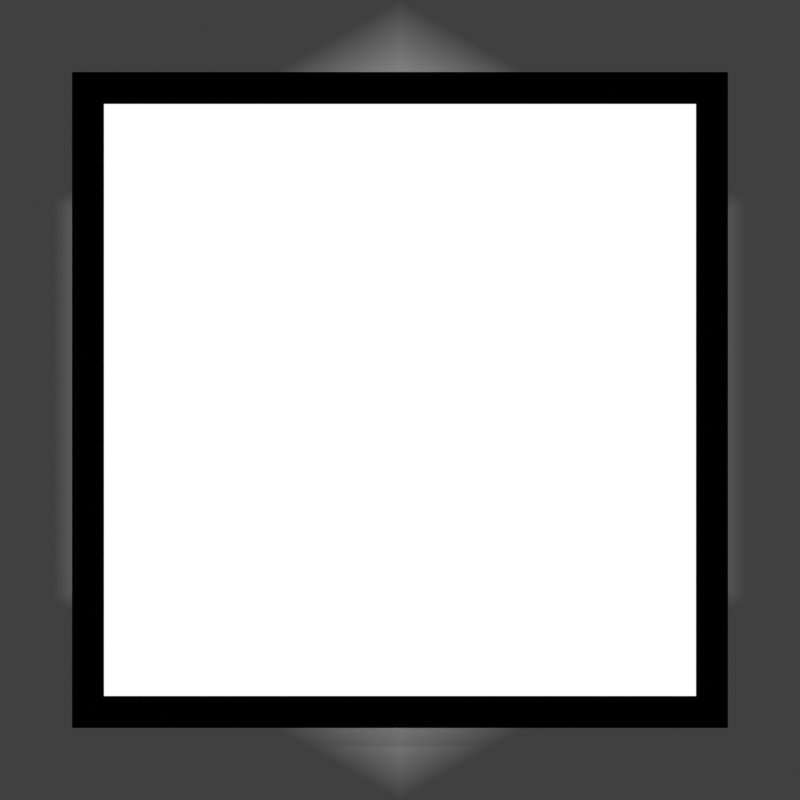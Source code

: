 # Source: stop.blend  (saved by Blender 4.5.91; exported with 4.5.12 LTS)
import bpy
from mathutils import Matrix  # noqa: F401  (used for matrix-valued properties, if any)

bpy.ops.wm.read_factory_settings(use_empty=True)
scene = bpy.context.scene
scene.name = 'Scene'

# ---- collections
col_cam___light = bpy.data.collections.new('Cam & Light'); scene.collection.children.link(col_cam___light)
col_object = bpy.data.collections.new('Object'); scene.collection.children.link(col_object)

# ---- materials (node trees are filled in below, after node groups)
mat_star_bg = bpy.data.materials.new('Star.BG')
mat_star_simple = bpy.data.materials.new('Star.Simple')
mat_star_black = bpy.data.materials.new('Star.Black')

# ---- material node trees
mat_star_bg.use_nodes = True; mat_star_bg.node_tree.nodes.clear()
_N = mat_star_bg.node_tree.nodes; _L = mat_star_bg.node_tree.links
n0 = _N.new('ShaderNodeOutputMaterial'); n0.name = 'Material Output'; n0.location = (200, 100)
n1 = _N.new('ShaderNodeBsdfPrincipled'); n1.name = 'Principled BSDF'; n1.location = (-492, 131)
n1.inputs[28].default_value = 0.5
n2 = _N.new('ShaderNodeMixShader'); n2.name = 'Mix Shader'; n2.location = (-59, 105)
n3 = _N.new('ShaderNodeBsdfTransparent'); n3.name = 'Transparent BSDF'; n3.location = (-398, 233)
n4 = _N.new('ShaderNodeVertexColor'); n4.name = 'Color Attribute'; n4.location = (-402, 355)
n4.layer_name = 'Alpha'
_L.new(n2.outputs[0], n0.inputs[0])
_L.new(n4.outputs[0], n2.inputs[0])
_L.new(n3.outputs[0], n2.inputs[1])
_L.new(n1.outputs[0], n2.inputs[2])
n0.is_active_output = True
mat_star_simple.use_nodes = True; mat_star_simple.node_tree.nodes.clear()
_N = mat_star_simple.node_tree.nodes; _L = mat_star_simple.node_tree.links
n0 = _N.new('ShaderNodeOutputMaterial'); n0.name = 'Material Output'; n0.location = (200, 100)
n1 = _N.new('ShaderNodeEmission'); n1.name = 'Emission'; n1.location = (-67, -54)
_L.new(n1.outputs[0], n0.inputs[0])
n0.is_active_output = True
mat_star_black.use_nodes = True; mat_star_black.node_tree.nodes.clear()
_N = mat_star_black.node_tree.nodes; _L = mat_star_black.node_tree.links
n0 = _N.new('ShaderNodeOutputMaterial'); n0.name = 'Material Output'; n0.location = (200, 100)
n1 = _N.new('ShaderNodeEmission'); n1.name = 'Emission'; n1.location = (-67, -54)
n1.inputs[0].default_value = (0.0, 0.0, 0.0, 1.0)
_L.new(n1.outputs[0], n0.inputs[0])
n0.is_active_output = True

# ---- world
world_world = bpy.data.worlds.new('World'); scene.world = world_world
world_world.use_nodes = True; world_world.node_tree.nodes.clear()
_N = world_world.node_tree.nodes; _L = world_world.node_tree.links
n0 = _N.new('ShaderNodeOutputWorld'); n0.name = 'World Output'; n0.location = (200, 100)
n1 = _N.new('ShaderNodeBackground'); n1.name = 'Background'; n1.location = (-200, 100)
n1.inputs[0].default_value = (0.05088, 0.05088, 0.05088, 1.0)
_L.new(n1.outputs[0], n0.inputs[0])
n0.is_active_output = True
world_world.color = (0.05088, 0.05088, 0.05088)
world_world.sun_shadow_jitter_overblur = 0.0

# ---- cameras
cam_camera = bpy.data.cameras.new('Camera')
cam_camera.type = 'ORTHO'
cam_camera.clip_end = 100.0
cam_camera.ortho_scale = 1.0

# ---- lights
light_sun = bpy.data.lights.new('Sun', 'SUN')
light_sun.energy = 1.0

# ---- meshes
me_circle_001 = bpy.data.meshes.new('Circle.001')
me_circle_001.from_pydata([(0.0, 0.5, 0.0), (-0.433, 0.25, 0.0), (-0.433, -0.25, 0.0), (0.0, -0.5, 0.0), (0.433, -0.25, 0.0), (0.433, 0.25, 0.0), (5.712e-09, -8.568e-09, 0.0)], [], [(4, 3, 6), (2, 1, 6), (5, 4, 6), (3, 2, 6), (1, 0, 6), (0, 5, 6)])
me_circle_001.polygons.foreach_set('use_smooth', [True] * 6)
_uv = me_circle_001.uv_layers.new(name='UVMap')
_uv.uv.foreach_set('vector', [0.0, 0.0, 0.0, 0.0, 0.0, 0.0, 0.0, 0.0, 0.0, 0.0, 0.0, 0.0, 0.0, 0.0, 0.0, 0.0, 0.0, 0.0, 0.0, 0.0, 0.0, 0.0, 0.0, 0.0, 0.0, 0.0, 0.0, 0.0, 0.0, 0.0, 0.0, 0.0, 0.0, 0.0, 0.0, 0.0])
_ca = me_circle_001.color_attributes.new('Alpha', 'FLOAT_COLOR', 'POINT')
_ca.data.foreach_set('color', [0.0, 0.0, 0.0, 1.0, 0.0, 0.0, 0.0, 1.0, 0.0, 0.0, 0.0, 1.0, 0.0, 0.0, 0.0, 1.0, 0.0, 0.0, 0.0, 1.0, 0.0, 0.0, 0.0, 1.0, 1.0, 1.0, 1.0, 1.0])
me_circle_001.materials.append(mat_star_bg)
me_circle_001.use_paint_bone_selection = False
me_circle_001.use_paint_mask_vertex = True
me_circle_001.update()
me_plane = bpy.data.meshes.new('Plane')
me_plane.from_pydata([(-0.39, -0.39, 0.0), (0.39, -0.39, 0.0), (-0.39, 0.39, 0.0), (0.39, 0.39, 0.0)], [], [(0, 1, 3, 2)])
_uv = me_plane.uv_layers.new(name='UVMap')
_uv.uv.foreach_set('vector', [0.0, 0.0, 1.0, 0.0, 1.0, 1.0, 0.0, 1.0])
me_plane.materials.append(mat_star_simple)
me_plane.update()
me_plane_001 = bpy.data.meshes.new('Plane.001')
me_plane_001.from_pydata([(-0.39, -0.39, 0.0), (0.39, -0.39, 0.0), (-0.39, 0.39, 0.0), (0.39, 0.39, 0.0)], [], [(0, 1, 3, 2)])
_uv = me_plane_001.uv_layers.new(name='UVMap')
_uv.uv.foreach_set('vector', [0.0, 0.0, 1.0, 0.0, 1.0, 1.0, 0.0, 1.0])
me_plane_001.materials.append(mat_star_black)
me_plane_001.update()

# ---- objects
ob_camera = bpy.data.objects.new('Camera', cam_camera)
ob_sun = bpy.data.objects.new('Sun', light_sun)
ob_circle_001 = bpy.data.objects.new('Circle.001', me_circle_001)
ob_plane = bpy.data.objects.new('Plane', me_plane)
ob_plane_001 = bpy.data.objects.new('Plane.001', me_plane_001)

# ---- transforms, parenting, visibility, modifiers, constraints
ob_camera.location = (0.0, 0.0, 1.0)
ob_camera.lock_rotations_4d = False
ob_camera.empty_display_type = 'ARROWS'
ob_camera.color = (0.0, 0.0, 0.0, 0.0)
ob_camera.display_type = 'WIRE'
ob_camera.lineart.crease_threshold = 0.0
ob_sun.location = (2.0, 0.0, 3.0)
ob_sun.rotation_euler = (0.0, -0.4363, -0.5236)
ob_circle_001.location = (0.0, 0.0, 0.0)
ob_plane.location = (0.0, 0.0, 0.1)
ob_plane_001.location = (0.0, 0.0, 0.1)
_m = ob_plane_001.modifiers.new('Wireframe', 'WIREFRAME')
_m.thickness = 0.04
_m.use_boundary = True

# ---- collection membership
col_cam___light.objects.link(ob_camera)
col_cam___light.objects.link(ob_sun)
col_object.objects.link(ob_circle_001)
col_object.objects.link(ob_plane)
col_object.objects.link(ob_plane_001)

# ---- scene / render settings (as saved in the file)
scene.camera = ob_camera
scene.frame_start = 1; scene.frame_end = 250; scene.frame_set(1)
scene.render.engine = 'CYCLES'
scene.render.image_settings.compression = 100
scene.render.resolution_x = 64
scene.render.resolution_y = 64
scene.render.film_transparent = True
scene.render.line_thickness = 0.5
scene.eevee.use_raytracing = True
scene.view_settings.view_transform = 'Standard'
bpy.context.view_layer.update()
